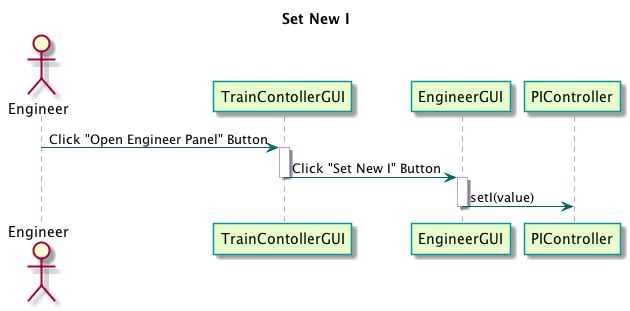

The diagram above was rendered by PlantUML. Its source (embedded in the PNG):
@startuml

title Set New I

skinparam sequence {
	BackgroundColor transparent
	ParticipantBackgroundColor #e6ffcc
	ParticipantBorderColor 	#049595
	PackageBorderCOlor  #049595
	ArrowColor #006666
	LifeLineBorderColor #c09cd9
}

actor Engineer
participant "TrainContollerGUI" as A
participant "EngineerGUI" as B
participant "PIController" as C

Engineer -> A : Click "Open Engineer Panel" Button
activate A

A -> B : Click "Set New I" Button
deactivate A
activate B

B -> C : setI(value)
deactivate B

@enduml